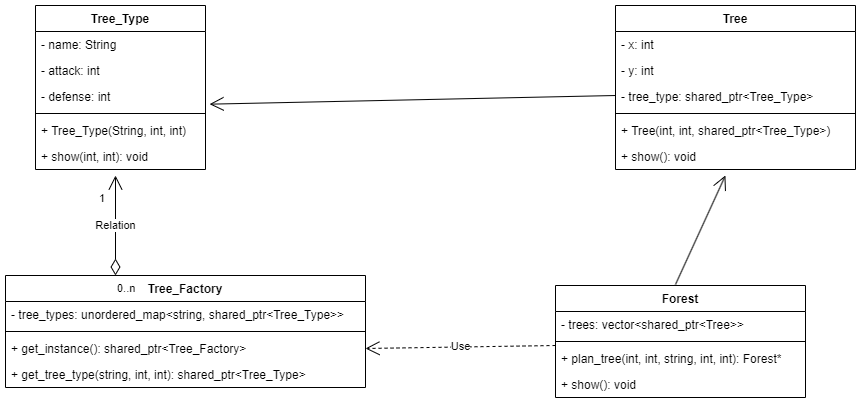

The diagram above was exported from draw.io. Its source (the exported page's mxGraphModel, read from the mxfile embedded in the PNG):
<mxGraphModel dx="2048" dy="871" grid="1" gridSize="10" guides="1" tooltips="1" connect="1" arrows="1" fold="1" page="1" pageScale="1" pageWidth="827" pageHeight="1169" math="0" shadow="0">
  <root>
    <mxCell id="WIyWlLk6GJQsqaUBKTNV-0" />
    <mxCell id="WIyWlLk6GJQsqaUBKTNV-1" parent="WIyWlLk6GJQsqaUBKTNV-0" />
    <mxCell id="mMpeyLUq96lEFOxVYxf6-0" value="Tree_Type" style="swimlane;fontStyle=1;childLayout=stackLayout;horizontal=1;startSize=26;horizontalStack=0;resizeParent=1;resizeParentMax=0;resizeLast=0;collapsible=1;marginBottom=0;" vertex="1" parent="WIyWlLk6GJQsqaUBKTNV-1">
      <mxGeometry x="-320" y="100" width="170" height="164" as="geometry" />
    </mxCell>
    <mxCell id="mMpeyLUq96lEFOxVYxf6-1" value="- name: String" style="text;strokeColor=none;fillColor=none;align=left;verticalAlign=top;spacingLeft=4;spacingRight=4;overflow=hidden;rotatable=0;points=[[0,0.5],[1,0.5]];portConstraint=eastwest;" vertex="1" parent="mMpeyLUq96lEFOxVYxf6-0">
      <mxGeometry y="26" width="170" height="26" as="geometry" />
    </mxCell>
    <mxCell id="mMpeyLUq96lEFOxVYxf6-2" value="- attack: int" style="text;strokeColor=none;fillColor=none;align=left;verticalAlign=top;spacingLeft=4;spacingRight=4;overflow=hidden;rotatable=0;points=[[0,0.5],[1,0.5]];portConstraint=eastwest;" vertex="1" parent="mMpeyLUq96lEFOxVYxf6-0">
      <mxGeometry y="52" width="170" height="26" as="geometry" />
    </mxCell>
    <mxCell id="mMpeyLUq96lEFOxVYxf6-3" value="- defense: int" style="text;strokeColor=none;fillColor=none;align=left;verticalAlign=top;spacingLeft=4;spacingRight=4;overflow=hidden;rotatable=0;points=[[0,0.5],[1,0.5]];portConstraint=eastwest;" vertex="1" parent="mMpeyLUq96lEFOxVYxf6-0">
      <mxGeometry y="78" width="170" height="26" as="geometry" />
    </mxCell>
    <mxCell id="mMpeyLUq96lEFOxVYxf6-4" value="" style="line;strokeWidth=1;fillColor=none;align=left;verticalAlign=middle;spacingTop=-1;spacingLeft=3;spacingRight=3;rotatable=0;labelPosition=right;points=[];portConstraint=eastwest;" vertex="1" parent="mMpeyLUq96lEFOxVYxf6-0">
      <mxGeometry y="104" width="170" height="8" as="geometry" />
    </mxCell>
    <mxCell id="mMpeyLUq96lEFOxVYxf6-5" value="+ Tree_Type(String, int, int)" style="text;strokeColor=none;fillColor=none;align=left;verticalAlign=top;spacingLeft=4;spacingRight=4;overflow=hidden;rotatable=0;points=[[0,0.5],[1,0.5]];portConstraint=eastwest;" vertex="1" parent="mMpeyLUq96lEFOxVYxf6-0">
      <mxGeometry y="112" width="170" height="26" as="geometry" />
    </mxCell>
    <mxCell id="mMpeyLUq96lEFOxVYxf6-6" value="+ show(int, int): void" style="text;strokeColor=none;fillColor=none;align=left;verticalAlign=top;spacingLeft=4;spacingRight=4;overflow=hidden;rotatable=0;points=[[0,0.5],[1,0.5]];portConstraint=eastwest;" vertex="1" parent="mMpeyLUq96lEFOxVYxf6-0">
      <mxGeometry y="138" width="170" height="26" as="geometry" />
    </mxCell>
    <mxCell id="mMpeyLUq96lEFOxVYxf6-7" value="Tree" style="swimlane;fontStyle=1;childLayout=stackLayout;horizontal=1;startSize=26;horizontalStack=0;resizeParent=1;resizeParentMax=0;resizeLast=0;collapsible=1;marginBottom=0;" vertex="1" parent="WIyWlLk6GJQsqaUBKTNV-1">
      <mxGeometry x="260" y="100" width="240" height="164" as="geometry" />
    </mxCell>
    <mxCell id="mMpeyLUq96lEFOxVYxf6-8" value="- x: int" style="text;strokeColor=none;fillColor=none;align=left;verticalAlign=top;spacingLeft=4;spacingRight=4;overflow=hidden;rotatable=0;points=[[0,0.5],[1,0.5]];portConstraint=eastwest;" vertex="1" parent="mMpeyLUq96lEFOxVYxf6-7">
      <mxGeometry y="26" width="240" height="26" as="geometry" />
    </mxCell>
    <mxCell id="mMpeyLUq96lEFOxVYxf6-9" value="- y: int" style="text;strokeColor=none;fillColor=none;align=left;verticalAlign=top;spacingLeft=4;spacingRight=4;overflow=hidden;rotatable=0;points=[[0,0.5],[1,0.5]];portConstraint=eastwest;" vertex="1" parent="mMpeyLUq96lEFOxVYxf6-7">
      <mxGeometry y="52" width="240" height="26" as="geometry" />
    </mxCell>
    <mxCell id="mMpeyLUq96lEFOxVYxf6-31" value="" style="endArrow=open;endFill=1;endSize=12;html=1;rounded=0;entryX=1.024;entryY=0.795;entryDx=0;entryDy=0;entryPerimeter=0;" edge="1" parent="mMpeyLUq96lEFOxVYxf6-7" target="mMpeyLUq96lEFOxVYxf6-3">
      <mxGeometry width="160" relative="1" as="geometry">
        <mxPoint y="90" as="sourcePoint" />
        <mxPoint x="160" y="90" as="targetPoint" />
      </mxGeometry>
    </mxCell>
    <mxCell id="mMpeyLUq96lEFOxVYxf6-10" value="- tree_type: shared_ptr&lt;Tree_Type&gt;" style="text;strokeColor=none;fillColor=none;align=left;verticalAlign=top;spacingLeft=4;spacingRight=4;overflow=hidden;rotatable=0;points=[[0,0.5],[1,0.5]];portConstraint=eastwest;" vertex="1" parent="mMpeyLUq96lEFOxVYxf6-7">
      <mxGeometry y="78" width="240" height="26" as="geometry" />
    </mxCell>
    <mxCell id="mMpeyLUq96lEFOxVYxf6-11" value="" style="line;strokeWidth=1;fillColor=none;align=left;verticalAlign=middle;spacingTop=-1;spacingLeft=3;spacingRight=3;rotatable=0;labelPosition=right;points=[];portConstraint=eastwest;" vertex="1" parent="mMpeyLUq96lEFOxVYxf6-7">
      <mxGeometry y="104" width="240" height="8" as="geometry" />
    </mxCell>
    <mxCell id="mMpeyLUq96lEFOxVYxf6-12" value="+ Tree(int, int, shared_ptr&lt;Tree_Type&gt;)" style="text;strokeColor=none;fillColor=none;align=left;verticalAlign=top;spacingLeft=4;spacingRight=4;overflow=hidden;rotatable=0;points=[[0,0.5],[1,0.5]];portConstraint=eastwest;" vertex="1" parent="mMpeyLUq96lEFOxVYxf6-7">
      <mxGeometry y="112" width="240" height="26" as="geometry" />
    </mxCell>
    <mxCell id="mMpeyLUq96lEFOxVYxf6-13" value="+ show(): void" style="text;strokeColor=none;fillColor=none;align=left;verticalAlign=top;spacingLeft=4;spacingRight=4;overflow=hidden;rotatable=0;points=[[0,0.5],[1,0.5]];portConstraint=eastwest;" vertex="1" parent="mMpeyLUq96lEFOxVYxf6-7">
      <mxGeometry y="138" width="240" height="26" as="geometry" />
    </mxCell>
    <mxCell id="mMpeyLUq96lEFOxVYxf6-14" value="Tree_Factory" style="swimlane;fontStyle=1;childLayout=stackLayout;horizontal=1;startSize=26;horizontalStack=0;resizeParent=1;resizeParentMax=0;resizeLast=0;collapsible=1;marginBottom=0;" vertex="1" parent="WIyWlLk6GJQsqaUBKTNV-1">
      <mxGeometry x="-350" y="370" width="360" height="112" as="geometry" />
    </mxCell>
    <mxCell id="mMpeyLUq96lEFOxVYxf6-28" value="Relation" style="endArrow=open;html=1;endSize=12;startArrow=diamondThin;startSize=14;startFill=0;edgeStyle=orthogonalEdgeStyle;rounded=0;" edge="1" parent="mMpeyLUq96lEFOxVYxf6-14">
      <mxGeometry relative="1" as="geometry">
        <mxPoint x="110" as="sourcePoint" />
        <mxPoint x="110" y="-100" as="targetPoint" />
      </mxGeometry>
    </mxCell>
    <mxCell id="mMpeyLUq96lEFOxVYxf6-29" value="0..n" style="edgeLabel;resizable=0;html=1;align=left;verticalAlign=top;" connectable="0" vertex="1" parent="mMpeyLUq96lEFOxVYxf6-28">
      <mxGeometry x="-1" relative="1" as="geometry" />
    </mxCell>
    <mxCell id="mMpeyLUq96lEFOxVYxf6-30" value="1" style="edgeLabel;resizable=0;html=1;align=right;verticalAlign=top;" connectable="0" vertex="1" parent="mMpeyLUq96lEFOxVYxf6-28">
      <mxGeometry x="1" relative="1" as="geometry">
        <mxPoint x="-10" y="10" as="offset" />
      </mxGeometry>
    </mxCell>
    <mxCell id="mMpeyLUq96lEFOxVYxf6-15" value="- tree_types: unordered_map&lt;string, shared_ptr&lt;Tree_Type&gt;&gt;" style="text;strokeColor=none;fillColor=none;align=left;verticalAlign=top;spacingLeft=4;spacingRight=4;overflow=hidden;rotatable=0;points=[[0,0.5],[1,0.5]];portConstraint=eastwest;" vertex="1" parent="mMpeyLUq96lEFOxVYxf6-14">
      <mxGeometry y="26" width="360" height="26" as="geometry" />
    </mxCell>
    <mxCell id="mMpeyLUq96lEFOxVYxf6-16" value="" style="line;strokeWidth=1;fillColor=none;align=left;verticalAlign=middle;spacingTop=-1;spacingLeft=3;spacingRight=3;rotatable=0;labelPosition=right;points=[];portConstraint=eastwest;" vertex="1" parent="mMpeyLUq96lEFOxVYxf6-14">
      <mxGeometry y="52" width="360" height="8" as="geometry" />
    </mxCell>
    <mxCell id="mMpeyLUq96lEFOxVYxf6-17" value="+ get_instance(): shared_ptr&lt;Tree_Factory&gt;" style="text;strokeColor=none;fillColor=none;align=left;verticalAlign=top;spacingLeft=4;spacingRight=4;overflow=hidden;rotatable=0;points=[[0,0.5],[1,0.5]];portConstraint=eastwest;" vertex="1" parent="mMpeyLUq96lEFOxVYxf6-14">
      <mxGeometry y="60" width="360" height="26" as="geometry" />
    </mxCell>
    <mxCell id="mMpeyLUq96lEFOxVYxf6-18" value="+ get_tree_type(string, int, int): shared_ptr&lt;Tree_Type&gt;" style="text;strokeColor=none;fillColor=none;align=left;verticalAlign=top;spacingLeft=4;spacingRight=4;overflow=hidden;rotatable=0;points=[[0,0.5],[1,0.5]];portConstraint=eastwest;" vertex="1" parent="mMpeyLUq96lEFOxVYxf6-14">
      <mxGeometry y="86" width="360" height="26" as="geometry" />
    </mxCell>
    <mxCell id="mMpeyLUq96lEFOxVYxf6-19" value="Forest" style="swimlane;fontStyle=1;childLayout=stackLayout;horizontal=1;startSize=26;horizontalStack=0;resizeParent=1;resizeParentMax=0;resizeLast=0;collapsible=1;marginBottom=0;" vertex="1" parent="WIyWlLk6GJQsqaUBKTNV-1">
      <mxGeometry x="200" y="380" width="250" height="112" as="geometry" />
    </mxCell>
    <mxCell id="mMpeyLUq96lEFOxVYxf6-20" value="- trees: vector&lt;shared_ptr&lt;Tree&gt;&gt;" style="text;strokeColor=none;fillColor=none;align=left;verticalAlign=top;spacingLeft=4;spacingRight=4;overflow=hidden;rotatable=0;points=[[0,0.5],[1,0.5]];portConstraint=eastwest;" vertex="1" parent="mMpeyLUq96lEFOxVYxf6-19">
      <mxGeometry y="26" width="250" height="26" as="geometry" />
    </mxCell>
    <mxCell id="mMpeyLUq96lEFOxVYxf6-21" value="" style="line;strokeWidth=1;fillColor=none;align=left;verticalAlign=middle;spacingTop=-1;spacingLeft=3;spacingRight=3;rotatable=0;labelPosition=right;points=[];portConstraint=eastwest;" vertex="1" parent="mMpeyLUq96lEFOxVYxf6-19">
      <mxGeometry y="52" width="250" height="8" as="geometry" />
    </mxCell>
    <mxCell id="mMpeyLUq96lEFOxVYxf6-27" value="Use" style="endArrow=open;endSize=12;dashed=1;html=1;rounded=0;entryX=1;entryY=0.5;entryDx=0;entryDy=0;" edge="1" parent="mMpeyLUq96lEFOxVYxf6-19" target="mMpeyLUq96lEFOxVYxf6-17">
      <mxGeometry width="160" relative="1" as="geometry">
        <mxPoint y="60" as="sourcePoint" />
        <mxPoint x="160" y="60" as="targetPoint" />
      </mxGeometry>
    </mxCell>
    <mxCell id="mMpeyLUq96lEFOxVYxf6-22" value="+ plan_tree(int, int, string, int, int): Forest*" style="text;strokeColor=none;fillColor=none;align=left;verticalAlign=top;spacingLeft=4;spacingRight=4;overflow=hidden;rotatable=0;points=[[0,0.5],[1,0.5]];portConstraint=eastwest;" vertex="1" parent="mMpeyLUq96lEFOxVYxf6-19">
      <mxGeometry y="60" width="250" height="26" as="geometry" />
    </mxCell>
    <mxCell id="mMpeyLUq96lEFOxVYxf6-23" value="+ show(): void" style="text;strokeColor=none;fillColor=none;align=left;verticalAlign=top;spacingLeft=4;spacingRight=4;overflow=hidden;rotatable=0;points=[[0,0.5],[1,0.5]];portConstraint=eastwest;" vertex="1" parent="mMpeyLUq96lEFOxVYxf6-19">
      <mxGeometry y="86" width="250" height="26" as="geometry" />
    </mxCell>
    <mxCell id="mMpeyLUq96lEFOxVYxf6-24" value="" style="endArrow=open;endFill=1;endSize=12;html=1;rounded=0;entryX=0.458;entryY=1.231;entryDx=0;entryDy=0;entryPerimeter=0;" edge="1" parent="WIyWlLk6GJQsqaUBKTNV-1" target="mMpeyLUq96lEFOxVYxf6-13">
      <mxGeometry width="160" relative="1" as="geometry">
        <mxPoint x="320" y="379" as="sourcePoint" />
        <mxPoint x="480" y="379" as="targetPoint" />
      </mxGeometry>
    </mxCell>
  </root>
</mxGraphModel>